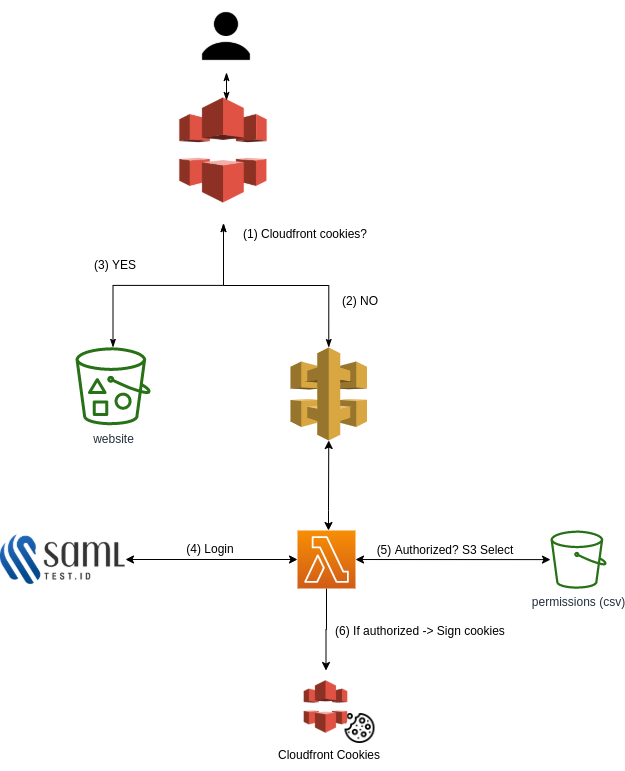

The diagram above was exported from draw.io. Its source (the exported page's mxGraphModel, read from the mxfile embedded in the PNG):
<mxGraphModel dx="1422" dy="761" grid="1" gridSize="10" guides="1" tooltips="1" connect="1" arrows="1" fold="1" page="1" pageScale="1" pageWidth="1169" pageHeight="827" math="0" shadow="0">
  <root>
    <mxCell id="0" />
    <mxCell id="1" parent="0" />
    <mxCell id="UEzPUAAOIrF-is8g5C7q-98" value="permissions (csv)&lt;br&gt;" style="outlineConnect=0;fontColor=#232F3E;gradientColor=none;fillColor=#277116;strokeColor=none;dashed=0;verticalLabelPosition=bottom;verticalAlign=top;align=center;html=1;fontSize=12;fontStyle=0;aspect=fixed;pointerEvents=1;shape=mxgraph.aws4.bucket;labelBackgroundColor=#ffffff;" parent="1" vertex="1">
      <mxGeometry x="860" y="550" width="56" height="58.25" as="geometry" />
    </mxCell>
    <mxCell id="bdopi-1UFrGcDfeiynOT-1" style="edgeStyle=orthogonalEdgeStyle;rounded=0;orthogonalLoop=1;jettySize=auto;html=1;exitX=0.5;exitY=1;exitDx=0;exitDy=0;" parent="1" edge="1">
      <mxGeometry relative="1" as="geometry">
        <mxPoint x="470" y="258" as="sourcePoint" />
        <mxPoint x="470" y="258" as="targetPoint" />
      </mxGeometry>
    </mxCell>
    <mxCell id="bdopi-1UFrGcDfeiynOT-37" value="" style="outlineConnect=0;dashed=0;verticalLabelPosition=bottom;verticalAlign=top;align=center;html=1;shape=mxgraph.aws3.api_gateway;fillColor=#D9A741;gradientColor=none;" parent="1" vertex="1">
      <mxGeometry x="600" y="367" width="76.5" height="93" as="geometry" />
    </mxCell>
    <mxCell id="bdopi-1UFrGcDfeiynOT-49" value="" style="endArrow=classic;startArrow=classic;html=1;" parent="1" source="bdopi-1UFrGcDfeiynOT-52" target="UEzPUAAOIrF-is8g5C7q-98" edge="1">
      <mxGeometry width="50" height="50" relative="1" as="geometry">
        <mxPoint x="762.0855452493843" y="624.5" as="sourcePoint" />
        <mxPoint x="749.5" y="346.2600328916278" as="targetPoint" />
      </mxGeometry>
    </mxCell>
    <mxCell id="bdopi-1UFrGcDfeiynOT-50" value="(5) Authorized? S3 Select" style="text;html=1;strokeColor=none;fillColor=none;align=center;verticalAlign=middle;whiteSpace=wrap;rounded=0;" parent="1" vertex="1">
      <mxGeometry x="670" y="559" width="170" height="20" as="geometry" />
    </mxCell>
    <mxCell id="NHKXxmd2mGCV2-JIV2J7-7" value="" style="edgeStyle=orthogonalEdgeStyle;rounded=0;orthogonalLoop=1;jettySize=auto;html=1;startArrow=classic;startFill=1;entryX=0.5;entryY=1;entryDx=0;entryDy=0;entryPerimeter=0;" parent="1" source="bdopi-1UFrGcDfeiynOT-52" edge="1" target="bdopi-1UFrGcDfeiynOT-37">
      <mxGeometry relative="1" as="geometry">
        <mxPoint x="630" y="406" as="targetPoint" />
        <Array as="points">
          <mxPoint x="638" y="530" />
          <mxPoint x="638" y="530" />
        </Array>
      </mxGeometry>
    </mxCell>
    <mxCell id="kdRg1yQCzI89txkHqFNU-10" style="edgeStyle=orthogonalEdgeStyle;rounded=0;orthogonalLoop=1;jettySize=auto;html=1;" edge="1" parent="1" source="bdopi-1UFrGcDfeiynOT-52" target="kdRg1yQCzI89txkHqFNU-5">
      <mxGeometry relative="1" as="geometry" />
    </mxCell>
    <mxCell id="bdopi-1UFrGcDfeiynOT-52" value="" style="outlineConnect=0;fontColor=#232F3E;gradientColor=#F78E04;gradientDirection=north;fillColor=#D05C17;strokeColor=#ffffff;dashed=0;verticalLabelPosition=bottom;verticalAlign=top;align=center;html=1;fontSize=12;fontStyle=0;aspect=fixed;shape=mxgraph.aws4.resourceIcon;resIcon=mxgraph.aws4.lambda;" parent="1" vertex="1">
      <mxGeometry x="607" y="550" width="58" height="58" as="geometry" />
    </mxCell>
    <mxCell id="bdopi-1UFrGcDfeiynOT-53" value="" style="shape=image;verticalLabelPosition=bottom;labelBackgroundColor=#ffffff;verticalAlign=top;aspect=fixed;imageAspect=0;image=https://samltest.id/wp-content/uploads/2018/08/6.png;" parent="1" vertex="1">
      <mxGeometry x="310" y="554" width="125" height="50" as="geometry" />
    </mxCell>
    <mxCell id="bdopi-1UFrGcDfeiynOT-54" value="" style="endArrow=classic;startArrow=classic;html=1;" parent="1" source="bdopi-1UFrGcDfeiynOT-53" edge="1" target="bdopi-1UFrGcDfeiynOT-52">
      <mxGeometry width="50" height="50" relative="1" as="geometry">
        <mxPoint x="560" y="400" as="sourcePoint" />
        <mxPoint x="431" y="590" as="targetPoint" />
      </mxGeometry>
    </mxCell>
    <mxCell id="bdopi-1UFrGcDfeiynOT-63" value="" style="shape=image;verticalLabelPosition=bottom;labelBackgroundColor=#ffffff;verticalAlign=top;aspect=fixed;imageAspect=0;image=https://www.shareicon.net/data/512x512/2015/09/03/95108_user_512x512.png;" parent="1" vertex="1">
      <mxGeometry x="500" y="20" width="72" height="72" as="geometry" />
    </mxCell>
    <mxCell id="bdopi-1UFrGcDfeiynOT-65" style="edgeStyle=orthogonalEdgeStyle;rounded=0;orthogonalLoop=1;jettySize=auto;html=1;entryX=0.5;entryY=0;entryDx=0;entryDy=0;entryPerimeter=0;endArrow=classicThin;endFill=1;startArrow=classicThin;startFill=1;" parent="1" source="NHKXxmd2mGCV2-JIV2J7-1" target="bdopi-1UFrGcDfeiynOT-37" edge="1">
      <mxGeometry relative="1" as="geometry">
        <mxPoint x="598.25" y="190" as="sourcePoint" />
      </mxGeometry>
    </mxCell>
    <mxCell id="bdopi-1UFrGcDfeiynOT-70" style="edgeStyle=orthogonalEdgeStyle;rounded=0;orthogonalLoop=1;jettySize=auto;html=1;exitX=0.5;exitY=1;exitDx=0;exitDy=0;startArrow=classicThin;startFill=1;endArrow=classicThin;endFill=1;" parent="1" edge="1">
      <mxGeometry relative="1" as="geometry">
        <mxPoint x="858.5" y="117" as="sourcePoint" />
        <mxPoint x="858.5" y="117" as="targetPoint" />
      </mxGeometry>
    </mxCell>
    <mxCell id="bdopi-1UFrGcDfeiynOT-74" value="website" style="outlineConnect=0;fontColor=#232F3E;gradientColor=none;fillColor=#277116;strokeColor=none;dashed=0;verticalLabelPosition=bottom;verticalAlign=top;align=center;html=1;fontSize=12;fontStyle=0;aspect=fixed;pointerEvents=1;shape=mxgraph.aws4.bucket_with_objects;" parent="1" vertex="1">
      <mxGeometry x="385" y="366.76" width="75" height="78" as="geometry" />
    </mxCell>
    <mxCell id="NHKXxmd2mGCV2-JIV2J7-1" value="" style="shape=image;verticalLabelPosition=bottom;labelBackgroundColor=#ffffff;verticalAlign=top;aspect=fixed;imageAspect=0;image=https://images.squarespace-cdn.com/content/v1/54dd763ce4b01f6b05bab7db/1570677084743-XIPIJC2IADXU3YYSR4B6/ke17ZwdGBToddI8pDm48kHhlTY0to_qtyxq77jLiHTtZw-zPPgdn4jUwVcJE1ZvWhcwhEtWJXoshNdA9f1qD7T-j82ScS_xjTqFYGqFrT72qZ_E0ELtHpOZiWcSG1QwIMeEVreGuQ8F95X5MZTW1Jw/iconfinder_Storage__Content_Delivery_Amazon_CloudFront_259260.png;" parent="1" vertex="1">
      <mxGeometry x="460" y="97" width="146" height="146" as="geometry" />
    </mxCell>
    <mxCell id="kdRg1yQCzI89txkHqFNU-2" style="edgeStyle=orthogonalEdgeStyle;rounded=0;orthogonalLoop=1;jettySize=auto;html=1;endArrow=classicThin;endFill=1;startArrow=classicThin;startFill=1;exitX=0.5;exitY=1;exitDx=0;exitDy=0;" edge="1" parent="1" source="NHKXxmd2mGCV2-JIV2J7-1" target="bdopi-1UFrGcDfeiynOT-74">
      <mxGeometry relative="1" as="geometry">
        <mxPoint x="543" y="253" as="sourcePoint" />
        <mxPoint x="648.25" y="377" as="targetPoint" />
      </mxGeometry>
    </mxCell>
    <mxCell id="kdRg1yQCzI89txkHqFNU-4" value="(4) Login" style="text;html=1;strokeColor=none;fillColor=none;align=center;verticalAlign=middle;whiteSpace=wrap;rounded=0;" vertex="1" parent="1">
      <mxGeometry x="490" y="558" width="60" height="20" as="geometry" />
    </mxCell>
    <mxCell id="kdRg1yQCzI89txkHqFNU-11" value="" style="group" vertex="1" connectable="0" parent="1">
      <mxGeometry x="554.25" y="690" width="168" height="100" as="geometry" />
    </mxCell>
    <mxCell id="kdRg1yQCzI89txkHqFNU-8" value="" style="group" vertex="1" connectable="0" parent="kdRg1yQCzI89txkHqFNU-11">
      <mxGeometry x="44.75" width="85.5" height="73" as="geometry" />
    </mxCell>
    <mxCell id="kdRg1yQCzI89txkHqFNU-6" value="" style="shape=image;verticalLabelPosition=bottom;labelBackgroundColor=#ffffff;verticalAlign=top;aspect=fixed;imageAspect=0;image=https://image.flaticon.com/icons/png/128/2561/2561499.png;" vertex="1" parent="kdRg1yQCzI89txkHqFNU-8">
      <mxGeometry x="55.5" y="43" width="30" height="30" as="geometry" />
    </mxCell>
    <mxCell id="kdRg1yQCzI89txkHqFNU-5" value="" style="shape=image;verticalLabelPosition=bottom;labelBackgroundColor=#ffffff;verticalAlign=top;aspect=fixed;imageAspect=0;image=https://images.squarespace-cdn.com/content/v1/54dd763ce4b01f6b05bab7db/1570677084743-XIPIJC2IADXU3YYSR4B6/ke17ZwdGBToddI8pDm48kHhlTY0to_qtyxq77jLiHTtZw-zPPgdn4jUwVcJE1ZvWhcwhEtWJXoshNdA9f1qD7T-j82ScS_xjTqFYGqFrT72qZ_E0ELtHpOZiWcSG1QwIMeEVreGuQ8F95X5MZTW1Jw/iconfinder_Storage__Content_Delivery_Amazon_CloudFront_259260.png;" vertex="1" parent="kdRg1yQCzI89txkHqFNU-8">
      <mxGeometry width="73" height="73" as="geometry" />
    </mxCell>
    <mxCell id="kdRg1yQCzI89txkHqFNU-9" value="Cloudfront Cookies" style="text;html=1;strokeColor=none;fillColor=none;align=center;verticalAlign=middle;whiteSpace=wrap;rounded=0;" vertex="1" parent="kdRg1yQCzI89txkHqFNU-11">
      <mxGeometry y="74" width="170" height="20" as="geometry" />
    </mxCell>
    <mxCell id="kdRg1yQCzI89txkHqFNU-12" value="(6) If authorized -&amp;gt; Sign cookies" style="text;html=1;strokeColor=none;fillColor=none;align=center;verticalAlign=middle;whiteSpace=wrap;rounded=0;" vertex="1" parent="1">
      <mxGeometry x="630" y="640" width="200" height="20" as="geometry" />
    </mxCell>
    <mxCell id="kdRg1yQCzI89txkHqFNU-15" style="edgeStyle=orthogonalEdgeStyle;rounded=0;orthogonalLoop=1;jettySize=auto;html=1;endArrow=classicThin;endFill=1;startArrow=classicThin;startFill=1;exitX=0.5;exitY=1;exitDx=0;exitDy=0;" edge="1" parent="1" source="bdopi-1UFrGcDfeiynOT-63">
      <mxGeometry relative="1" as="geometry">
        <mxPoint x="543" y="253" as="sourcePoint" />
        <mxPoint x="536" y="120" as="targetPoint" />
      </mxGeometry>
    </mxCell>
    <mxCell id="kdRg1yQCzI89txkHqFNU-16" value="(1) Cloudfront cookies?" style="text;html=1;strokeColor=none;fillColor=none;align=center;verticalAlign=middle;whiteSpace=wrap;rounded=0;" vertex="1" parent="1">
      <mxGeometry x="540" y="243" width="150" height="20" as="geometry" />
    </mxCell>
    <mxCell id="kdRg1yQCzI89txkHqFNU-17" value="(2) NO" style="text;html=1;strokeColor=none;fillColor=none;align=center;verticalAlign=middle;whiteSpace=wrap;rounded=0;" vertex="1" parent="1">
      <mxGeometry x="630" y="310" width="80" height="20" as="geometry" />
    </mxCell>
    <mxCell id="kdRg1yQCzI89txkHqFNU-18" value="(3) YES" style="text;html=1;strokeColor=none;fillColor=none;align=center;verticalAlign=middle;whiteSpace=wrap;rounded=0;" vertex="1" parent="1">
      <mxGeometry x="385" y="274" width="80" height="20" as="geometry" />
    </mxCell>
  </root>
</mxGraphModel>